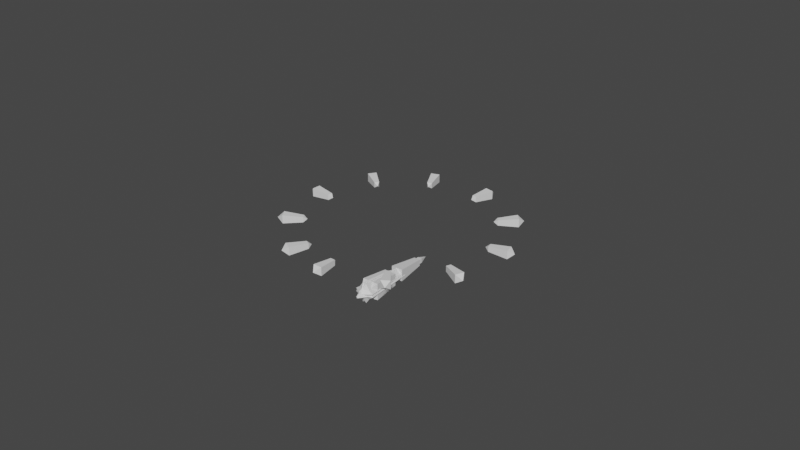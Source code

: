 # Source: IKTest_3.blend  (saved by Blender 3.4.6; exported with 4.5.12 LTS)
import bpy
from mathutils import Matrix  # noqa: F401  (used for matrix-valued properties, if any)

bpy.ops.wm.read_factory_settings(use_empty=True)
scene = bpy.context.scene
scene.name = 'Scene'

# ---- collections
col_collection = bpy.data.collections.new('Collection'); scene.collection.children.link(col_collection)

# ---- materials (node trees are filled in below, after node groups)
mat_material = bpy.data.materials.new('Material')
mat_material.alpha_threshold = 0.0
mat_material.use_transparent_shadow = False
mat_material.roughness = 0.5
mat_material.line_color = (0.0, 0.0, 0.0, 1.0)

# ---- material node trees
mat_material.use_nodes = True; mat_material.node_tree.nodes.clear()
_N = mat_material.node_tree.nodes; _L = mat_material.node_tree.links
n0 = _N.new('ShaderNodeOutputMaterial'); n0.name = 'Material Output'; n0.location = (300, 300)
n1 = _N.new('ShaderNodeBsdfPrincipled'); n1.name = 'Principled BSDF'; n1.location = (10, 300)
n1.distribution = 'GGX'
n1.subsurface_method = 'RANDOM_WALK_SKIN'
n1.inputs[3].default_value = 1.45
n1.inputs[27].default_value = (0.0, 0.0, 0.0, 1.0)
n1.inputs[28].default_value = 1.0
_L.new(n1.outputs[0], n0.inputs[0])
n0.is_active_output = True

# ---- world
world_world = bpy.data.worlds.new('World'); scene.world = world_world
world_world.use_nodes = True; world_world.node_tree.nodes.clear()
_N = world_world.node_tree.nodes; _L = world_world.node_tree.links
n0 = _N.new('ShaderNodeOutputWorld'); n0.name = 'World Output'; n0.location = (300, 300)
n1 = _N.new('ShaderNodeBackground'); n1.name = 'Background'; n1.location = (10, 300)
n1.inputs[0].default_value = (0.05088, 0.05088, 0.05088, 1.0)
_L.new(n1.outputs[0], n0.inputs[0])
n0.is_active_output = True
world_world.color = (0.05088, 0.05088, 0.05088)
world_world.use_sun_shadow = False
world_world.sun_shadow_jitter_overblur = 0.0

# ---- meshes
me_cube = bpy.data.meshes.new('Cube')
me_cube.from_pydata([(0.1255, 0.1255, 0.7149), (0.0, 0.0, -0.1227), (0.1255, -0.1255, 0.7149), (-0.1228, 0.1228, 0.9089), (-0.1255, 0.1255, 0.7149), (-0.06571, -0.06571, 1.511), (-0.1255, -0.1255, 0.7149), (-0.1228, -0.1228, 0.9089), (0.1698, 0.1698, 0.157), (-0.1698, -0.1698, 0.157), (0.1698, -0.1698, 0.157), (-0.1698, 0.1698, 0.157), (-0.06571, 0.06571, 1.511), (0.1228, -0.1228, 0.9089), (0.06571, -0.06571, 1.511), (0.1228, 0.1228, 0.9089), (0.06571, 0.06571, 1.511), (-0.0452, 0.0452, 1.511), (0.0452, 0.0452, 1.511), (-0.0452, -0.0452, 1.511), (0.0452, -0.0452, 1.511), (-0.0452, 0.0452, 1.594), (0.0452, 0.0452, 1.594), (-0.0452, -0.0452, 1.594), (0.0452, -0.0452, 1.594), (0.0, 0.0, 1.776)], [], [(0, 4, 6, 2), (10, 2, 6, 9), (9, 6, 4, 11), (3, 12, 16, 15), (8, 0, 2, 10), (11, 4, 0, 8), (1, 11, 8), (1, 8, 10), (1, 9, 11), (1, 10, 9), (7, 5, 12, 3), (15, 16, 14, 13), (13, 14, 5, 7), (3, 15, 13, 7), (5, 14, 20, 19), (20, 18, 22, 24), (16, 12, 17, 18), (14, 16, 18, 20), (12, 5, 19, 17), (24, 22, 25), (18, 17, 21, 22), (19, 20, 24, 23), (17, 19, 23, 21), (22, 21, 25), (23, 24, 25), (21, 23, 25)])
_uv = me_cube.uv_layers.new(name='UVMap')
_uv.uv.foreach_set('vector', [0.625, 0.5, 0.875, 0.5, 0.875, 0.75, 0.625, 0.75, 0.4521, 0.75, 0.625, 0.75, 0.625, 1.0, 0.4521, 1.0, 0.4521, 0.0, 0.625, 0.0, 0.625, 0.25, 0.4521, 0.25, 0.375, 0.0, 0.625, 0.0, 0.625, 0.25, 0.375, 0.25, 0.4521, 0.5, 0.625, 0.5, 0.625, 0.75, 0.4521, 0.75, 0.4521, 0.25, 0.625, 0.25, 0.625, 0.5, 0.4521, 0.5, 0.375, 0.25, 0.4521, 0.25, 0.4521, 0.5, 0.375, 0.5, 0.4521, 0.5, 0.4521, 0.75, 0.375, 0.0, 0.4521, 0.0, 0.4521, 0.25, 0.375, 0.75, 0.4521, 0.75, 0.4521, 1.0, 0.375, 0.25, 0.625, 0.25, 0.625, 0.5, 0.375, 0.5, 0.375, 0.5, 0.625, 0.5, 0.625, 0.75, 0.375, 0.75, 0.375, 0.75, 0.625, 0.75, 0.625, 1.0, 0.375, 1.0, 0.125, 0.5, 0.375, 0.5, 0.375, 0.75, 0.125, 0.75, 0.625, 1.0, 0.625, 0.75, 0.625, 0.75, 0.625, 1.0, 0.625, 0.75, 0.625, 0.5, 0.625, 0.5, 0.625, 0.75, 0.625, 0.25, 0.625, 0.0, 0.625, 0.0, 0.625, 0.25, 0.625, 0.75, 0.625, 0.5, 0.625, 0.5, 0.625, 0.75, 0.625, 0.5, 0.625, 0.25, 0.625, 0.25, 0.625, 0.5, 0.625, 0.75, 0.625, 0.5, 0.625, 0.75, 0.625, 0.25, 0.625, 0.0, 0.625, 0.0, 0.625, 0.25, 0.625, 1.0, 0.625, 0.75, 0.625, 0.75, 0.625, 1.0, 0.625, 0.5, 0.625, 0.25, 0.625, 0.25, 0.625, 0.5, 0.625, 0.25, 0.625, 0.0, 0.625, 0.25, 0.625, 1.0, 0.625, 0.75, 0.625, 1.0, 0.625, 0.5, 0.625, 0.25, 0.625, 0.5])
me_cube.materials.append(mat_material)
me_cube.use_mirror_vertex_groups = False
me_cube.update()
me_cube_001 = bpy.data.meshes.new('Cube.001')
me_cube_001.from_pydata([(-0.2964, -0.1424, -0.09757), (-0.2964, 0.1424, -0.09757), (-0.8244, -0.0005819, 0.7489), (-0.08052, -0.1424, 0.08813), (-0.08052, 0.1424, 0.08813), (-0.7034, -0.09507, 0.4635), (-0.5593, -0.09507, 0.5875), (-0.5593, 0.09507, 0.5875), (-0.7034, 0.09507, 0.4635), (-0.1074, -0.03803, -0.1131)], [], [(1, 4, 9), (5, 2, 8), (6, 2, 5), (7, 2, 6), (8, 2, 7), (1, 8, 7, 4), (4, 7, 6, 3), (3, 6, 5, 0), (0, 5, 8, 1), (4, 3, 9), (3, 0, 9), (0, 1, 9)])
_uv = me_cube_001.uv_layers.new(name='UVMap')
_uv.uv.foreach_set('vector', [0.375, 0.25, 0.375, 0.5, 0.375, 0.25, 0.5487, 0.0, 0.625, 0.25, 0.5487, 0.25, 0.5487, 0.75, 0.625, 1.0, 0.5487, 1.0, 0.5487, 0.5, 0.625, 0.75, 0.5487, 0.75, 0.5487, 0.25, 0.625, 0.5, 0.5487, 0.5, 0.375, 0.25, 0.5487, 0.25, 0.5487, 0.5, 0.375, 0.5, 0.375, 0.5, 0.5487, 0.5, 0.5487, 0.75, 0.375, 0.75, 0.375, 0.75, 0.5487, 0.75, 0.5487, 1.0, 0.375, 1.0, 0.375, 0.0, 0.5487, 0.0, 0.5487, 0.25, 0.375, 0.25, 0.375, 0.5, 0.375, 0.75, 0.375, 0.5, 0.375, 0.75, 0.375, 1.0, 0.375, 0.75, 0.375, 0.0, 0.375, 0.25, 0.375, 0.0])
me_cube_001.materials.append(mat_material)
me_cube_001.use_mirror_vertex_groups = False
me_cube_001.update()
me_cube_002 = bpy.data.meshes.new('Cube.002')
me_cube_002.from_pydata([(-0.8872, -0.1295, 0.4196), (-0.8872, 0.1295, 0.4196), (-1.394, -0.07429, -0.3933), (-1.11, -0.1295, 0.5513), (-0.848, -1.788e-07, 0.7406), (-1.11, 0.1295, 0.5513), (-1.511, 0.07429, -0.3018), (-1.394, 0.07429, -0.3933), (-1.511, -0.07429, -0.3018), (-1.529, 0.005275, -0.4425)], [], [(0, 1, 4), (0, 2, 7, 1), (3, 8, 2, 0), (3, 0, 4), (5, 3, 4), (1, 5, 4), (1, 7, 6, 5), (5, 6, 8, 3), (6, 7, 9), (2, 8, 9), (8, 6, 9), (7, 2, 9)])
_uv = me_cube_002.uv_layers.new(name='UVMap')
_uv.uv.foreach_set('vector', [0.375, 0.0, 0.375, 0.25, 0.375, 0.0, 0.375, 0.0, 0.625, 0.0, 0.625, 0.25, 0.375, 0.25, 0.375, 0.75, 0.625, 0.75, 0.625, 1.0, 0.375, 1.0, 0.375, 0.75, 0.375, 1.0, 0.375, 0.75, 0.375, 0.5, 0.375, 0.75, 0.375, 0.5, 0.375, 0.25, 0.375, 0.5, 0.375, 0.25, 0.375, 0.25, 0.625, 0.25, 0.625, 0.5, 0.375, 0.5, 0.375, 0.5, 0.625, 0.5, 0.625, 0.75, 0.375, 0.75, 0.625, 0.5, 0.625, 0.25, 0.625, 0.5, 0.625, 1.0, 0.625, 0.75, 0.625, 1.0, 0.625, 0.75, 0.625, 0.5, 0.625, 0.75, 0.625, 0.25, 0.625, 0.0, 0.625, 0.25])
me_cube_002.materials.append(mat_material)
me_cube_002.use_mirror_vertex_groups = False
me_cube_002.update()
me_cube_003 = bpy.data.meshes.new('Cube.003')
me_cube_003.from_pydata([(0.2964, 0.1424, -0.09757), (0.2964, -0.1424, -0.09757), (0.8259, -4.47e-08, 0.7584), (0.08052, 0.1424, 0.08813), (0.08052, -0.1424, 0.08813), (0.7594, 0.08856, 0.5407), (0.6252, 0.08856, 0.6562), (0.6252, -0.08856, 0.6562), (0.7594, -0.08856, 0.5407), (0.1189, -0.0605, -0.09163)], [], [(1, 4, 9), (5, 2, 8), (6, 2, 5), (7, 2, 6), (8, 2, 7), (1, 8, 7, 4), (4, 7, 6, 3), (3, 6, 5, 0), (0, 5, 8, 1), (4, 3, 9), (3, 0, 9), (0, 1, 9)])
_uv = me_cube_003.uv_layers.new(name='UVMap')
_uv.uv.foreach_set('vector', [0.375, 0.25, 0.375, 0.5, 0.375, 0.25, 0.5726, 0.0, 0.625, 0.25, 0.5726, 0.25, 0.5726, 0.75, 0.625, 1.0, 0.5726, 1.0, 0.5726, 0.5, 0.625, 0.75, 0.5726, 0.75, 0.5726, 0.25, 0.625, 0.5, 0.5726, 0.5, 0.375, 0.25, 0.5726, 0.25, 0.5726, 0.5, 0.375, 0.5, 0.375, 0.5, 0.5726, 0.5, 0.5726, 0.75, 0.375, 0.75, 0.375, 0.75, 0.5726, 0.75, 0.5726, 1.0, 0.375, 1.0, 0.375, 0.0, 0.5726, 0.0, 0.5726, 0.25, 0.375, 0.25, 0.375, 0.5, 0.375, 0.75, 0.375, 0.5, 0.375, 0.75, 0.375, 1.0, 0.375, 0.75, 0.375, 0.0, 0.375, 0.25, 0.375, 0.0])
me_cube_003.materials.append(mat_material)
me_cube_003.use_mirror_vertex_groups = False
me_cube_003.update()
me_cube_004 = bpy.data.meshes.new('Cube.004')
me_cube_004.from_pydata([(0.8872, 0.1295, 0.4196), (0.8872, -0.1295, 0.4196), (1.394, 0.07429, -0.3933), (1.11, 0.1295, 0.5513), (0.848, 5.215e-08, 0.7406), (1.11, -0.1295, 0.5513), (1.511, -0.07429, -0.3018), (1.394, -0.07429, -0.3933), (1.511, 0.07429, -0.3018), (1.55, 0.006455, -0.4751)], [], [(0, 1, 4), (0, 2, 7, 1), (3, 8, 2, 0), (3, 0, 4), (5, 3, 4), (1, 5, 4), (1, 7, 6, 5), (5, 6, 8, 3), (6, 7, 9), (2, 8, 9), (8, 6, 9), (7, 2, 9)])
_uv = me_cube_004.uv_layers.new(name='UVMap')
_uv.uv.foreach_set('vector', [0.375, 0.0, 0.375, 0.25, 0.375, 0.0, 0.375, 0.0, 0.625, 0.0, 0.625, 0.25, 0.375, 0.25, 0.375, 0.75, 0.625, 0.75, 0.625, 1.0, 0.375, 1.0, 0.375, 0.75, 0.375, 1.0, 0.375, 0.75, 0.375, 0.5, 0.375, 0.75, 0.375, 0.5, 0.375, 0.25, 0.375, 0.5, 0.375, 0.25, 0.375, 0.25, 0.625, 0.25, 0.625, 0.5, 0.375, 0.5, 0.375, 0.5, 0.625, 0.5, 0.625, 0.75, 0.375, 0.75, 0.625, 0.5, 0.625, 0.25, 0.625, 0.5, 0.625, 1.0, 0.625, 0.75, 0.625, 1.0, 0.625, 0.75, 0.625, 0.5, 0.625, 0.75, 0.625, 0.25, 0.625, 0.0, 0.625, 0.25])
me_cube_004.materials.append(mat_material)
me_cube_004.use_mirror_vertex_groups = False
me_cube_004.update()
me_cube_005 = bpy.data.meshes.new('Cube.005')
me_cube_005.from_pydata([(-0.2964, -0.1424, -0.09757), (-0.2964, 0.1424, -0.09757), (-0.8264, -8.376e-08, 0.7419), (-0.08052, -0.1424, 0.08813), (-0.08052, 0.1424, 0.08813), (-0.7818, -0.08602, 0.5543), (-0.6514, -0.08602, 0.6665), (-0.6514, 0.08602, 0.6665), (-0.7818, 0.08602, 0.5543), (-0.1137, 0.008211, -0.08506)], [], [(3, 0, 9), (5, 2, 8), (6, 2, 5), (7, 2, 6), (8, 2, 7), (1, 8, 7, 4), (4, 7, 6, 3), (3, 6, 5, 0), (0, 5, 8, 1), (0, 1, 9), (1, 4, 9), (4, 3, 9)])
_uv = me_cube_005.uv_layers.new(name='UVMap')
_uv.uv.foreach_set('vector', [0.375, 0.75, 0.375, 1.0, 0.375, 0.75, 0.5819, 0.0, 0.625, 0.25, 0.5819, 0.25, 0.5819, 0.75, 0.625, 1.0, 0.5819, 1.0, 0.5819, 0.5, 0.625, 0.75, 0.5819, 0.75, 0.5819, 0.25, 0.625, 0.5, 0.5819, 0.5, 0.375, 0.25, 0.5819, 0.25, 0.5819, 0.5, 0.375, 0.5, 0.375, 0.5, 0.5819, 0.5, 0.5819, 0.75, 0.375, 0.75, 0.375, 0.75, 0.5819, 0.75, 0.5819, 1.0, 0.375, 1.0, 0.375, 0.0, 0.5819, 0.0, 0.5819, 0.25, 0.375, 0.25, 0.375, 0.0, 0.375, 0.25, 0.375, 0.0, 0.375, 0.25, 0.375, 0.5, 0.375, 0.25, 0.375, 0.5, 0.375, 0.75, 0.375, 0.5])
me_cube_005.materials.append(mat_material)
me_cube_005.use_mirror_vertex_groups = False
me_cube_005.update()
me_cube_006 = bpy.data.meshes.new('Cube.006')
me_cube_006.from_pydata([(-0.8872, -0.1295, 0.4196), (-0.8872, 0.1295, 0.4196), (-1.394, -0.07429, -0.3933), (-1.11, -0.1295, 0.5513), (-0.848, -1.788e-07, 0.7406), (-1.11, 0.1295, 0.5513), (-1.511, 0.07429, -0.3018), (-1.394, 0.07429, -0.3933), (-1.511, -0.07429, -0.3018), (-1.504, -0.0004253, -0.4167)], [], [(0, 1, 4), (0, 2, 7, 1), (3, 8, 2, 0), (3, 0, 4), (5, 3, 4), (1, 5, 4), (1, 7, 6, 5), (5, 6, 8, 3), (7, 2, 9), (6, 7, 9), (2, 8, 9), (8, 6, 9)])
_uv = me_cube_006.uv_layers.new(name='UVMap')
_uv.uv.foreach_set('vector', [0.375, 0.0, 0.375, 0.25, 0.375, 0.0, 0.375, 0.0, 0.625, 0.0, 0.625, 0.25, 0.375, 0.25, 0.375, 0.75, 0.625, 0.75, 0.625, 1.0, 0.375, 1.0, 0.375, 0.75, 0.375, 1.0, 0.375, 0.75, 0.375, 0.5, 0.375, 0.75, 0.375, 0.5, 0.375, 0.25, 0.375, 0.5, 0.375, 0.25, 0.375, 0.25, 0.625, 0.25, 0.625, 0.5, 0.375, 0.5, 0.375, 0.5, 0.625, 0.5, 0.625, 0.75, 0.375, 0.75, 0.625, 0.25, 0.625, 0.0, 0.625, 0.25, 0.625, 0.5, 0.625, 0.25, 0.625, 0.5, 0.625, 1.0, 0.625, 0.75, 0.625, 1.0, 0.625, 0.75, 0.625, 0.5, 0.625, 0.75])
me_cube_006.materials.append(mat_material)
me_cube_006.use_mirror_vertex_groups = False
me_cube_006.update()
me_cube_007 = bpy.data.meshes.new('Cube.007')
me_cube_007.from_pydata([(0.2964, 0.1424, -0.09757), (0.2964, -0.1424, -0.09757), (0.8171, -0.00413, 0.7351), (0.08052, 0.1424, 0.08813), (0.08052, -0.1424, 0.08813), (0.7448, 0.09026, 0.5206), (0.608, 0.09026, 0.6383), (0.608, -0.09026, 0.6383), (0.7448, -0.09026, 0.5206), (0.1381, -0.01208, -0.09906)], [], [(3, 0, 9), (5, 2, 8), (6, 2, 5), (7, 2, 6), (8, 2, 7), (1, 8, 7, 4), (4, 7, 6, 3), (3, 6, 5, 0), (0, 5, 8, 1), (0, 1, 9), (1, 4, 9), (4, 3, 9)])
_uv = me_cube_007.uv_layers.new(name='UVMap')
_uv.uv.foreach_set('vector', [0.375, 0.75, 0.375, 1.0, 0.375, 0.75, 0.5664, 0.0, 0.625, 0.25, 0.5664, 0.25, 0.5664, 0.75, 0.625, 1.0, 0.5664, 1.0, 0.5664, 0.5, 0.625, 0.75, 0.5664, 0.75, 0.5664, 0.25, 0.625, 0.5, 0.5664, 0.5, 0.375, 0.25, 0.5664, 0.25, 0.5664, 0.5, 0.375, 0.5, 0.375, 0.5, 0.5664, 0.5, 0.5664, 0.75, 0.375, 0.75, 0.375, 0.75, 0.5664, 0.75, 0.5664, 1.0, 0.375, 1.0, 0.375, 0.0, 0.5664, 0.0, 0.5664, 0.25, 0.375, 0.25, 0.375, 0.0, 0.375, 0.25, 0.375, 0.0, 0.375, 0.25, 0.375, 0.5, 0.375, 0.25, 0.375, 0.5, 0.375, 0.75, 0.375, 0.5])
me_cube_007.materials.append(mat_material)
me_cube_007.use_mirror_vertex_groups = False
me_cube_007.update()
me_cube_008 = bpy.data.meshes.new('Cube.008')
me_cube_008.from_pydata([(0.8872, 0.1295, 0.4196), (0.8872, -0.1295, 0.4196), (1.394, 0.07429, -0.3933), (1.11, 0.1295, 0.5513), (0.848, 5.215e-08, 0.7406), (1.11, -0.1295, 0.5513), (1.511, -0.07429, -0.3018), (1.394, -0.07429, -0.3933), (1.511, 0.07429, -0.3018), (1.501, -0.007632, -0.4593)], [], [(0, 1, 4), (0, 2, 7, 1), (3, 8, 2, 0), (3, 0, 4), (5, 3, 4), (1, 5, 4), (1, 7, 6, 5), (5, 6, 8, 3), (7, 2, 9), (6, 7, 9), (2, 8, 9), (8, 6, 9)])
_uv = me_cube_008.uv_layers.new(name='UVMap')
_uv.uv.foreach_set('vector', [0.375, 0.0, 0.375, 0.25, 0.375, 0.0, 0.375, 0.0, 0.625, 0.0, 0.625, 0.25, 0.375, 0.25, 0.375, 0.75, 0.625, 0.75, 0.625, 1.0, 0.375, 1.0, 0.375, 0.75, 0.375, 1.0, 0.375, 0.75, 0.375, 0.5, 0.375, 0.75, 0.375, 0.5, 0.375, 0.25, 0.375, 0.5, 0.375, 0.25, 0.375, 0.25, 0.625, 0.25, 0.625, 0.5, 0.375, 0.5, 0.375, 0.5, 0.625, 0.5, 0.625, 0.75, 0.375, 0.75, 0.625, 0.25, 0.625, 0.0, 0.625, 0.25, 0.625, 0.5, 0.625, 0.25, 0.625, 0.5, 0.625, 1.0, 0.625, 0.75, 0.625, 1.0, 0.625, 0.75, 0.625, 0.5, 0.625, 0.75])
me_cube_008.materials.append(mat_material)
me_cube_008.use_mirror_vertex_groups = False
me_cube_008.update()
me_cube_010 = bpy.data.meshes.new('Cube.010')
me_cube_010.from_pydata([(-0.0882, -2.201, 1.432), (-0.04807, -1.818, 1.403), (-0.0882, -2.201, 1.263), (-0.04807, -1.818, 1.292), (0.0882, -2.201, 1.432), (0.04807, -1.818, 1.403), (0.0882, -2.201, 1.263), (0.04807, -1.818, 1.292), (8.874e-08, -2.315, 1.347), (-1.514e-07, -1.746, 1.347), (1.142, -1.886, 1.432), (0.9629, -1.542, 1.403), (1.142, -1.886, 1.263), (0.9629, -1.542, 1.292), (1.289, -1.787, 1.432), (1.043, -1.488, 1.403), (1.289, -1.787, 1.263), (1.043, -1.488, 1.292), (1.276, -1.927, 1.347), (0.961, -1.452, 1.347), (1.992, -0.9413, 1.432), (1.655, -0.7543, 1.403), (1.992, -0.9413, 1.263), (1.655, -0.7543, 1.292), (2.061, -0.7788, 1.432), (1.692, -0.6662, 1.403), (2.061, -0.7788, 1.263), (1.692, -0.6662, 1.292), (2.132, -0.9047, 1.347), (1.607, -0.6821, 1.347), (2.183, 0.3147, 1.432), (1.797, 0.2846, 1.403), (2.183, 0.3147, 1.263), (1.797, 0.2846, 1.292), (2.148, 0.4881, 1.432), (1.777, 0.3787, 1.403), (2.148, 0.4881, 1.263), (1.777, 0.3787, 1.292), (2.273, 0.4211, 1.347), (1.713, 0.318, 1.347), (1.644, 1.465, 1.432), (1.34, 1.227, 1.403), (1.644, 1.465, 1.263), (1.34, 1.227, 1.292), (1.523, 1.593, 1.432), (1.275, 1.298, 1.403), (1.523, 1.593, 1.263), (1.275, 1.298, 1.292), (1.664, 1.607, 1.347), (1.254, 1.211, 1.347), (0.5631, 2.133, 1.432), (0.4406, 1.765, 1.403), (0.5631, 2.133, 1.263), (0.4406, 1.765, 1.292), (0.3898, 2.168, 1.432), (0.3464, 1.784, 1.403), (0.3898, 2.168, 1.263), (0.3464, 1.784, 1.292), (0.4999, 2.257, 1.347), (0.3773, 1.7, 1.347), (-0.7065, 2.086, 1.432), (-0.6065, 1.713, 1.403), (-0.7065, 2.086, 1.263), (-0.6065, 1.713, 1.292), (-0.8728, 2.026, 1.432), (-0.6974, 1.682, 1.403), (-0.8728, 2.026, 1.263), (-0.6974, 1.682, 1.292), (-0.8291, 2.159, 1.347), (-0.6249, 1.627, 1.347), (-1.744, 1.352, 1.432), (-1.453, 1.095, 1.403), (-1.744, 1.352, 1.263), (-1.453, 1.095, 1.292), (-1.843, 1.206, 1.432), (-1.507, 1.015, 1.403), (-1.843, 1.206, 1.263), (-1.507, 1.015, 1.292), (-1.882, 1.342, 1.347), (-1.419, 1.011, 1.347), (-2.196, 0.1646, 1.432), (-1.813, 0.1112, 1.403), (-2.196, 0.1646, 1.263), (-1.813, 0.1112, 1.292), (-2.206, -0.01183, 1.432), (-1.82, 0.01508, 1.403), (-2.206, -0.01183, 1.263), (-1.82, 0.01508, 1.292), (-2.31, 0.08011, 1.347), (-1.741, 0.06056, 1.347), (-1.924, -1.076, 1.432), (-1.577, -0.9101, 1.403), (-1.924, -1.076, 1.263), (-1.577, -0.9101, 1.292), (-1.83, -1.225, 1.432), (-1.524, -0.9902, 1.403), (-1.83, -1.225, 1.263), (-1.524, -0.9902, 1.292), (-1.972, -1.209, 1.347), (-1.487, -0.911, 1.347), (-1.01, -1.958, 1.432), (-0.8107, -1.626, 1.403), (-1.01, -1.958, 1.263), (-0.8107, -1.626, 1.292), (-0.8512, -2.036, 1.432), (-0.7249, -1.67, 1.403), (-0.8512, -2.036, 1.263), (-0.7249, -1.67, 1.292), (-0.9767, -2.096, 1.347), (-0.7359, -1.58, 1.347)], [], [(0, 1, 3, 2), (2, 3, 7, 6), (6, 7, 5, 4), (4, 5, 1, 0), (4, 0, 8), (5, 7, 9), (3, 1, 9), (2, 6, 8), (0, 2, 8), (6, 4, 8), (1, 5, 9), (7, 3, 9), (10, 11, 13, 12), (12, 13, 17, 16), (16, 17, 15, 14), (14, 15, 11, 10), (14, 10, 18), (15, 17, 19), (13, 11, 19), (12, 16, 18), (10, 12, 18), (16, 14, 18), (11, 15, 19), (17, 13, 19), (20, 21, 23, 22), (22, 23, 27, 26), (26, 27, 25, 24), (24, 25, 21, 20), (24, 20, 28), (25, 27, 29), (23, 21, 29), (22, 26, 28), (20, 22, 28), (26, 24, 28), (21, 25, 29), (27, 23, 29), (30, 31, 33, 32), (32, 33, 37, 36), (36, 37, 35, 34), (34, 35, 31, 30), (34, 30, 38), (35, 37, 39), (33, 31, 39), (32, 36, 38), (30, 32, 38), (36, 34, 38), (31, 35, 39), (37, 33, 39), (40, 41, 43, 42), (42, 43, 47, 46), (46, 47, 45, 44), (44, 45, 41, 40), (44, 40, 48), (45, 47, 49), (43, 41, 49), (42, 46, 48), (40, 42, 48), (46, 44, 48), (41, 45, 49), (47, 43, 49), (50, 51, 53, 52), (52, 53, 57, 56), (56, 57, 55, 54), (54, 55, 51, 50), (54, 50, 58), (55, 57, 59), (53, 51, 59), (52, 56, 58), (50, 52, 58), (56, 54, 58), (51, 55, 59), (57, 53, 59), (60, 61, 63, 62), (62, 63, 67, 66), (66, 67, 65, 64), (64, 65, 61, 60), (64, 60, 68), (65, 67, 69), (63, 61, 69), (62, 66, 68), (60, 62, 68), (66, 64, 68), (61, 65, 69), (67, 63, 69), (70, 71, 73, 72), (72, 73, 77, 76), (76, 77, 75, 74), (74, 75, 71, 70), (74, 70, 78), (75, 77, 79), (73, 71, 79), (72, 76, 78), (70, 72, 78), (76, 74, 78), (71, 75, 79), (77, 73, 79), (80, 81, 83, 82), (82, 83, 87, 86), (86, 87, 85, 84), (84, 85, 81, 80), (84, 80, 88), (85, 87, 89), (83, 81, 89), (82, 86, 88), (80, 82, 88), (86, 84, 88), (81, 85, 89), (87, 83, 89), (90, 91, 93, 92), (92, 93, 97, 96), (96, 97, 95, 94), (94, 95, 91, 90), (94, 90, 98), (95, 97, 99), (93, 91, 99), (92, 96, 98), (90, 92, 98), (96, 94, 98), (91, 95, 99), (97, 93, 99), (100, 101, 103, 102), (102, 103, 107, 106), (106, 107, 105, 104), (104, 105, 101, 100), (104, 100, 108), (105, 107, 109), (103, 101, 109), (102, 106, 108), (100, 102, 108), (106, 104, 108), (101, 105, 109), (107, 103, 109)])
_uv = me_cube_010.uv_layers.new(name='UVMap')
_uv.uv.foreach_set('vector', [0.375, 0.0, 0.625, 0.0, 0.625, 0.25, 0.375, 0.25, 0.375, 0.25, 0.625, 0.25, 0.625, 0.5, 0.375, 0.5, 0.375, 0.5, 0.625, 0.5, 0.625, 0.75, 0.375, 0.75, 0.375, 0.75, 0.625, 0.75, 0.625, 1.0, 0.375, 1.0, 0.375, 0.75, 0.375, 1.0, 0.375, 0.75, 0.625, 0.75, 0.625, 0.5, 0.625, 0.75, 0.625, 0.25, 0.625, 0.0, 0.625, 0.25, 0.375, 0.25, 0.375, 0.5, 0.375, 0.25, 0.375, 0.0, 0.375, 0.25, 0.375, 0.0, 0.375, 0.5, 0.375, 0.75, 0.375, 0.5, 0.625, 1.0, 0.625, 0.75, 0.625, 1.0, 0.625, 0.5, 0.625, 0.25, 0.625, 0.5, 0.375, 0.0, 0.625, 0.0, 0.625, 0.25, 0.375, 0.25, 0.375, 0.25, 0.625, 0.25, 0.625, 0.5, 0.375, 0.5, 0.375, 0.5, 0.625, 0.5, 0.625, 0.75, 0.375, 0.75, 0.375, 0.75, 0.625, 0.75, 0.625, 1.0, 0.375, 1.0, 0.375, 0.75, 0.375, 1.0, 0.375, 0.75, 0.625, 0.75, 0.625, 0.5, 0.625, 0.75, 0.625, 0.25, 0.625, 0.0, 0.625, 0.25, 0.375, 0.25, 0.375, 0.5, 0.375, 0.25, 0.375, 0.0, 0.375, 0.25, 0.375, 0.0, 0.375, 0.5, 0.375, 0.75, 0.375, 0.5, 0.625, 1.0, 0.625, 0.75, 0.625, 1.0, 0.625, 0.5, 0.625, 0.25, 0.625, 0.5, 0.375, 0.0, 0.625, 0.0, 0.625, 0.25, 0.375, 0.25, 0.375, 0.25, 0.625, 0.25, 0.625, 0.5, 0.375, 0.5, 0.375, 0.5, 0.625, 0.5, 0.625, 0.75, 0.375, 0.75, 0.375, 0.75, 0.625, 0.75, 0.625, 1.0, 0.375, 1.0, 0.375, 0.75, 0.375, 1.0, 0.375, 0.75, 0.625, 0.75, 0.625, 0.5, 0.625, 0.75, 0.625, 0.25, 0.625, 0.0, 0.625, 0.25, 0.375, 0.25, 0.375, 0.5, 0.375, 0.25, 0.375, 0.0, 0.375, 0.25, 0.375, 0.0, 0.375, 0.5, 0.375, 0.75, 0.375, 0.5, 0.625, 1.0, 0.625, 0.75, 0.625, 1.0, 0.625, 0.5, 0.625, 0.25, 0.625, 0.5, 0.375, 0.0, 0.625, 0.0, 0.625, 0.25, 0.375, 0.25, 0.375, 0.25, 0.625, 0.25, 0.625, 0.5, 0.375, 0.5, 0.375, 0.5, 0.625, 0.5, 0.625, 0.75, 0.375, 0.75, 0.375, 0.75, 0.625, 0.75, 0.625, 1.0, 0.375, 1.0, 0.375, 0.75, 0.375, 1.0, 0.375, 0.75, 0.625, 0.75, 0.625, 0.5, 0.625, 0.75, 0.625, 0.25, 0.625, 0.0, 0.625, 0.25, 0.375, 0.25, 0.375, 0.5, 0.375, 0.25, 0.375, 0.0, 0.375, 0.25, 0.375, 0.0, 0.375, 0.5, 0.375, 0.75, 0.375, 0.5, 0.625, 1.0, 0.625, 0.75, 0.625, 1.0, 0.625, 0.5, 0.625, 0.25, 0.625, 0.5, 0.375, 0.0, 0.625, 0.0, 0.625, 0.25, 0.375, 0.25, 0.375, 0.25, 0.625, 0.25, 0.625, 0.5, 0.375, 0.5, 0.375, 0.5, 0.625, 0.5, 0.625, 0.75, 0.375, 0.75, 0.375, 0.75, 0.625, 0.75, 0.625, 1.0, 0.375, 1.0, 0.375, 0.75, 0.375, 1.0, 0.375, 0.75, 0.625, 0.75, 0.625, 0.5, 0.625, 0.75, 0.625, 0.25, 0.625, 0.0, 0.625, 0.25, 0.375, 0.25, 0.375, 0.5, 0.375, 0.25, 0.375, 0.0, 0.375, 0.25, 0.375, 0.0, 0.375, 0.5, 0.375, 0.75, 0.375, 0.5, 0.625, 1.0, 0.625, 0.75, 0.625, 1.0, 0.625, 0.5, 0.625, 0.25, 0.625, 0.5, 0.375, 0.0, 0.625, 0.0, 0.625, 0.25, 0.375, 0.25, 0.375, 0.25, 0.625, 0.25, 0.625, 0.5, 0.375, 0.5, 0.375, 0.5, 0.625, 0.5, 0.625, 0.75, 0.375, 0.75, 0.375, 0.75, 0.625, 0.75, 0.625, 1.0, 0.375, 1.0, 0.375, 0.75, 0.375, 1.0, 0.375, 0.75, 0.625, 0.75, 0.625, 0.5, 0.625, 0.75, 0.625, 0.25, 0.625, 0.0, 0.625, 0.25, 0.375, 0.25, 0.375, 0.5, 0.375, 0.25, 0.375, 0.0, 0.375, 0.25, 0.375, 0.0, 0.375, 0.5, 0.375, 0.75, 0.375, 0.5, 0.625, 1.0, 0.625, 0.75, 0.625, 1.0, 0.625, 0.5, 0.625, 0.25, 0.625, 0.5, 0.375, 0.0, 0.625, 0.0, 0.625, 0.25, 0.375, 0.25, 0.375, 0.25, 0.625, 0.25, 0.625, 0.5, 0.375, 0.5, 0.375, 0.5, 0.625, 0.5, 0.625, 0.75, 0.375, 0.75, 0.375, 0.75, 0.625, 0.75, 0.625, 1.0, 0.375, 1.0, 0.375, 0.75, 0.375, 1.0, 0.375, 0.75, 0.625, 0.75, 0.625, 0.5, 0.625, 0.75, 0.625, 0.25, 0.625, 0.0, 0.625, 0.25, 0.375, 0.25, 0.375, 0.5, 0.375, 0.25, 0.375, 0.0, 0.375, 0.25, 0.375, 0.0, 0.375, 0.5, 0.375, 0.75, 0.375, 0.5, 0.625, 1.0, 0.625, 0.75, 0.625, 1.0, 0.625, 0.5, 0.625, 0.25, 0.625, 0.5, 0.375, 0.0, 0.625, 0.0, 0.625, 0.25, 0.375, 0.25, 0.375, 0.25, 0.625, 0.25, 0.625, 0.5, 0.375, 0.5, 0.375, 0.5, 0.625, 0.5, 0.625, 0.75, 0.375, 0.75, 0.375, 0.75, 0.625, 0.75, 0.625, 1.0, 0.375, 1.0, 0.375, 0.75, 0.375, 1.0, 0.375, 0.75, 0.625, 0.75, 0.625, 0.5, 0.625, 0.75, 0.625, 0.25, 0.625, 0.0, 0.625, 0.25, 0.375, 0.25, 0.375, 0.5, 0.375, 0.25, 0.375, 0.0, 0.375, 0.25, 0.375, 0.0, 0.375, 0.5, 0.375, 0.75, 0.375, 0.5, 0.625, 1.0, 0.625, 0.75, 0.625, 1.0, 0.625, 0.5, 0.625, 0.25, 0.625, 0.5, 0.375, 0.0, 0.625, 0.0, 0.625, 0.25, 0.375, 0.25, 0.375, 0.25, 0.625, 0.25, 0.625, 0.5, 0.375, 0.5, 0.375, 0.5, 0.625, 0.5, 0.625, 0.75, 0.375, 0.75, 0.375, 0.75, 0.625, 0.75, 0.625, 1.0, 0.375, 1.0, 0.375, 0.75, 0.375, 1.0, 0.375, 0.75, 0.625, 0.75, 0.625, 0.5, 0.625, 0.75, 0.625, 0.25, 0.625, 0.0, 0.625, 0.25, 0.375, 0.25, 0.375, 0.5, 0.375, 0.25, 0.375, 0.0, 0.375, 0.25, 0.375, 0.0, 0.375, 0.5, 0.375, 0.75, 0.375, 0.5, 0.625, 1.0, 0.625, 0.75, 0.625, 1.0, 0.625, 0.5, 0.625, 0.25, 0.625, 0.5, 0.375, 0.0, 0.625, 0.0, 0.625, 0.25, 0.375, 0.25, 0.375, 0.25, 0.625, 0.25, 0.625, 0.5, 0.375, 0.5, 0.375, 0.5, 0.625, 0.5, 0.625, 0.75, 0.375, 0.75, 0.375, 0.75, 0.625, 0.75, 0.625, 1.0, 0.375, 1.0, 0.375, 0.75, 0.375, 1.0, 0.375, 0.75, 0.625, 0.75, 0.625, 0.5, 0.625, 0.75, 0.625, 0.25, 0.625, 0.0, 0.625, 0.25, 0.375, 0.25, 0.375, 0.5, 0.375, 0.25, 0.375, 0.0, 0.375, 0.25, 0.375, 0.0, 0.375, 0.5, 0.375, 0.75, 0.375, 0.5, 0.625, 1.0, 0.625, 0.75, 0.625, 1.0, 0.625, 0.5, 0.625, 0.25, 0.625, 0.5, 0.375, 0.0, 0.625, 0.0, 0.625, 0.25, 0.375, 0.25, 0.375, 0.25, 0.625, 0.25, 0.625, 0.5, 0.375, 0.5, 0.375, 0.5, 0.625, 0.5, 0.625, 0.75, 0.375, 0.75, 0.375, 0.75, 0.625, 0.75, 0.625, 1.0, 0.375, 1.0, 0.375, 0.75, 0.375, 1.0, 0.375, 0.75, 0.625, 0.75, 0.625, 0.5, 0.625, 0.75, 0.625, 0.25, 0.625, 0.0, 0.625, 0.25, 0.375, 0.25, 0.375, 0.5, 0.375, 0.25, 0.375, 0.0, 0.375, 0.25, 0.375, 0.0, 0.375, 0.5, 0.375, 0.75, 0.375, 0.5, 0.625, 1.0, 0.625, 0.75, 0.625, 1.0, 0.625, 0.5, 0.625, 0.25, 0.625, 0.5])
me_cube_010.update()

# ---- curves / text
cu_beziercircle = bpy.data.curves.new('BezierCircle', 'CURVE')
cu_beziercircle.dimensions = '3D'
_sp = cu_beziercircle.splines.new('BEZIER'); _sp.bezier_points.add(3)
_sp.bezier_points.foreach_set('co', [-1.0, 0.0, 0.0, 0.0, 1.0, 0.0, 1.0, 0.0, 0.0, 0.0, -1.0, 0.0])
_sp.bezier_points.foreach_set('handle_left', [-1.0, -0.5521, 0.0, -0.5521, 1.0, 0.0, 1.0, 0.5521, 0.0, 0.5521, -1.0, 0.0])
_sp.bezier_points.foreach_set('handle_right', [-1.0, 0.5521, 0.0, 0.5521, 1.0, 0.0, 1.0, -0.5521, 0.0, -0.5521, -1.0, 0.0])
for _p, _l, _r in zip(_sp.bezier_points, ['AUTO', 'AUTO', 'AUTO', 'AUTO'], ['AUTO', 'AUTO', 'AUTO', 'AUTO']): _p.handle_left_type = _l; _p.handle_right_type = _r
_sp.order_u = 0
_sp.order_v = 0
_sp.use_cyclic_u = True
cu_beziercircle.use_path = True
cu_beziercircle.fill_mode = 'FULL'
arm_armature = bpy.data.armatures.new('Armature')  # bones are not reproduced

# ---- objects
ob_cube = bpy.data.objects.new('Cube', me_cube)
ob_armature = bpy.data.objects.new('Armature', arm_armature)
ob_cube_001 = bpy.data.objects.new('Cube.001', me_cube_001)
ob_cube_002 = bpy.data.objects.new('Cube.002', me_cube_002)
ob_cube_003 = bpy.data.objects.new('Cube.003', me_cube_003)
ob_cube_004 = bpy.data.objects.new('Cube.004', me_cube_004)
ob_cube_005 = bpy.data.objects.new('Cube.005', me_cube_005)
ob_cube_006 = bpy.data.objects.new('Cube.006', me_cube_006)
ob_cube_007 = bpy.data.objects.new('Cube.007', me_cube_007)
ob_cube_008 = bpy.data.objects.new('Cube.008', me_cube_008)
ob_floater = bpy.data.objects.new('Floater', me_cube_010)
ob_beziercircle = bpy.data.objects.new('BezierCircle', cu_beziercircle)

# ---- transforms, parenting, visibility, modifiers, constraints
ob_cube.parent = ob_armature
ob_cube.matrix_parent_inverse = Matrix(((1.0, -0.0, 0.0, -0.0), (-0.0, 0.0, 1.0, -1.0), (0.0, -1.0, 0.0, -0.0), (0.0, 0.0, -0.0, 1.0)))
ob_cube.location = (0.0, 0.0, 0.0)
ob_cube.lock_rotations_4d = False
ob_cube.empty_display_type = 'ARROWS'
ob_cube.lineart.crease_threshold = 0.0
ob_armature.location = (0.0, 0.0, 0.3583)
ob_cube_001.parent = ob_armature
ob_cube_001.matrix_parent_inverse = Matrix(((0.851, 0.03412, 0.524, 0.1249), (-0.4534, -0.4556, 0.766, -1.129), (0.2649, -0.8895, -0.3723, -0.08874), (-0.0, 0.0, -0.0, 1.0)))
ob_cube_001.location = (-1.675e-08, 4.14e-08, -4.976e-16)
ob_cube_001.rotation_euler = (-2.064e-08, 8.338e-09, 0.7679)
ob_cube_001.lock_rotations_4d = False
ob_cube_001.empty_display_type = 'ARROWS'
ob_cube_001.lineart.crease_threshold = 0.0
ob_cube_002.parent = ob_armature
ob_cube_002.matrix_parent_inverse = Matrix(((-0.9303, -0.02122, 0.3661, -0.8462), (-0.3378, -0.3394, -0.8779, -0.9841), (0.1429, -0.9404, 0.3086, -0.7133), (-0.0, 0.0, -0.0, 1.0)))
ob_cube_002.location = (1.675e-08, -4.14e-08, 1.101e-17)
ob_cube_002.rotation_euler = (-2.242e-10, 1.847e-10, 0.7679)
ob_cube_002.lock_rotations_4d = False
ob_cube_002.empty_display_type = 'ARROWS'
ob_cube_002.lineart.crease_threshold = 0.0
ob_cube_003.parent = ob_armature
ob_cube_003.matrix_parent_inverse = Matrix(((0.8503, -0.03489, -0.5252, -0.1252), (0.4545, -0.4545, 0.766, -1.129), (-0.2654, -0.8901, -0.3706, -0.08833), (-0.0, 0.0, -0.0, 1.0)))
ob_cube_003.location = (-8.729e-09, -2.107e-08, 2.601e-16)
ob_cube_003.rotation_euler = (-2.107e-08, -8.729e-09, -0.7854)
ob_cube_003.lock_rotations_4d = False
ob_cube_003.empty_display_type = 'ARROWS'
ob_cube_003.lineart.crease_threshold = 0.0
ob_cube_004.parent = ob_armature
ob_cube_004.matrix_parent_inverse = Matrix(((-0.93, 0.02157, -0.367, 0.8482), (0.3386, -0.3386, -0.8779, -0.9841), (-0.1432, -0.9407, 0.3076, -0.7109), (0.0, 0.0, -0.0, 1.0)))
ob_cube_004.location = (8.729e-09, 2.107e-08, -2.601e-16)
ob_cube_004.rotation_euler = (-2.107e-08, -8.729e-09, -0.7854)
ob_cube_004.lock_rotations_4d = False
ob_cube_004.empty_display_type = 'ARROWS'
ob_cube_004.lineart.crease_threshold = 0.0
ob_cube_005.parent = ob_armature
ob_cube_005.matrix_parent_inverse = Matrix(((0.8495, -0.03566, 0.5264, 0.1255), (-0.4556, 0.4534, 0.766, -1.129), (-0.266, -0.8906, 0.3689, 0.08793), (0.0, -0.0, -0.0, 1.0)))
ob_cube_005.location = (-1.744e-08, -4.216e-08, -5.18e-16)
ob_cube_005.rotation_euler = (2.101e-08, 8.701e-09, -0.7854)
ob_cube_005.lock_rotations_4d = False
ob_cube_005.empty_display_type = 'ARROWS'
ob_cube_005.lineart.crease_threshold = 0.0
ob_cube_006.parent = ob_armature
ob_cube_006.matrix_parent_inverse = Matrix(((-0.9296, 0.02192, 0.3679, -0.8502), (-0.3394, 0.3378, -0.8779, -0.9841), (-0.1435, -0.941, -0.3065, 0.7085), (0.0, 0.0, -0.0, 1.0)))
ob_cube_006.location = (1.744e-08, 4.216e-08, 1.542e-18)
ob_cube_006.rotation_euler = (2.956e-10, 2.601e-11, -0.7854)
ob_cube_006.lock_rotations_4d = False
ob_cube_006.empty_display_type = 'ARROWS'
ob_cube_006.lineart.crease_threshold = 0.0
ob_cube_007.parent = ob_armature
ob_cube_007.matrix_parent_inverse = Matrix(((0.8503, 0.03489, -0.5252, -0.1252), (0.4545, 0.4545, 0.766, -1.129), (0.2654, -0.8901, 0.3706, 0.08833), (-0.0, -0.0, -0.0, 1.0)))
ob_cube_007.location = (-8.729e-09, 2.107e-08, 2.601e-16)
ob_cube_007.rotation_euler = (2.107e-08, -8.729e-09, 0.7854)
ob_cube_007.lock_rotations_4d = False
ob_cube_007.empty_display_type = 'ARROWS'
ob_cube_007.lineart.crease_threshold = 0.0
ob_cube_008.parent = ob_armature
ob_cube_008.matrix_parent_inverse = Matrix(((-0.93, -0.02157, -0.367, 0.8482), (0.3386, 0.3386, -0.8779, -0.9841), (0.1432, -0.9407, -0.3076, 0.7109), (0.0, 0.0, 0.0, 1.0)))
ob_cube_008.location = (8.729e-09, -2.107e-08, -2.601e-16)
ob_cube_008.rotation_euler = (2.107e-08, -8.729e-09, 0.7854)
ob_cube_008.lock_rotations_4d = False
ob_cube_008.empty_display_type = 'ARROWS'
ob_cube_008.lineart.crease_threshold = 0.0
ob_floater.location = (0.0, 0.0, 0.0)
ob_beziercircle.location = (0.0, 0.0, 1.347)
ob_beziercircle.scale = (2.105, 2.105, 2.105)

# ---- collection membership
col_collection.objects.link(ob_cube)
col_collection.objects.link(ob_armature)
col_collection.objects.link(ob_cube_001)
col_collection.objects.link(ob_cube_002)
col_collection.objects.link(ob_cube_003)
col_collection.objects.link(ob_cube_004)
col_collection.objects.link(ob_cube_005)
col_collection.objects.link(ob_cube_006)
col_collection.objects.link(ob_cube_007)
col_collection.objects.link(ob_cube_008)
col_collection.objects.link(ob_floater)
col_collection.objects.link(ob_beziercircle)

# ---- scene / render settings (as saved in the file)
scene.frame_start = 1; scene.frame_end = 250; scene.frame_set(1)
scene.render.engine = 'BLENDER_EEVEE_NEXT'
scene.cycles.sampling_pattern = 'TABULATED_SOBOL'
scene.cycles.use_light_tree = False
scene.view_settings.view_transform = 'Filmic'
bpy.context.view_layer.update()

# ---- added for rendering (the .blend has no active camera and no usable light): camera, sun
cam_auto = bpy.data.cameras.new('AutoCamera')
cam_auto.lens = 50.0
cam_auto.sensor_width = 36.0
cam_auto.clip_end = 1000.0
ob_auto_camera = bpy.data.objects.new('AutoCamera', cam_auto)
scene.collection.objects.link(ob_auto_camera)
ob_auto_camera.location = (11.6851, -14.0221, 10.6954)
ob_auto_camera.rotation_euler = (1.09748, -7.21219e-08, 0.694738)
scene.camera = ob_auto_camera
light_auto_sun = bpy.data.lights.new('AutoSun', 'SUN')
light_auto_sun.energy = 3.0
light_auto_sun.angle = 0.0523599
ob_auto_sun = bpy.data.objects.new('AutoSun', light_auto_sun)
scene.collection.objects.link(ob_auto_sun)
ob_auto_sun.rotation_euler = (0.872665, 0.174533, 0.523599)
bpy.context.view_layer.update()
